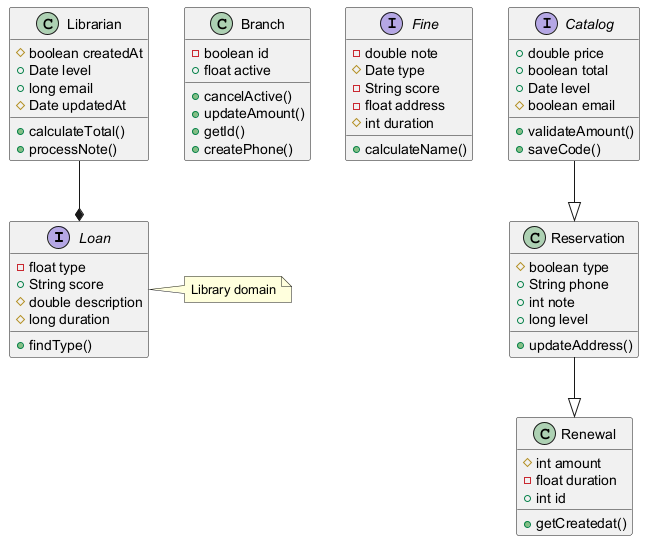

The diagram above was rendered by PlantUML. Its source (embedded in the PNG):
@startuml

interface Loan {
  -float type
  +String score
  #double description
  #long duration
  +findType()
}
class Branch {
  -boolean id
  +float active
  +cancelActive()
  +updateAmount()
  +getId()
  +createPhone()
}
interface Fine {
  -double note
  #Date type
  -String score
  -float address
  #int duration
  +calculateName()
}
class Librarian {
  #boolean createdAt
  +Date level
  +long email
  #Date updatedAt
  +calculateTotal()
  +processNote()
}
interface Catalog {
  +double price
  +boolean total
  +Date level
  #boolean email
  +validateAmount()
  +saveCode()
}
class Reservation {
  #boolean type
  +String phone
  +int note
  +long level
  +updateAddress()
}
class Renewal {
  #int amount
  -float duration
  +int id
  +getCreatedat()
}
Reservation --|> Renewal
Librarian --* Loan
Catalog --|> Reservation
note right of Loan : Library domain
@enduml